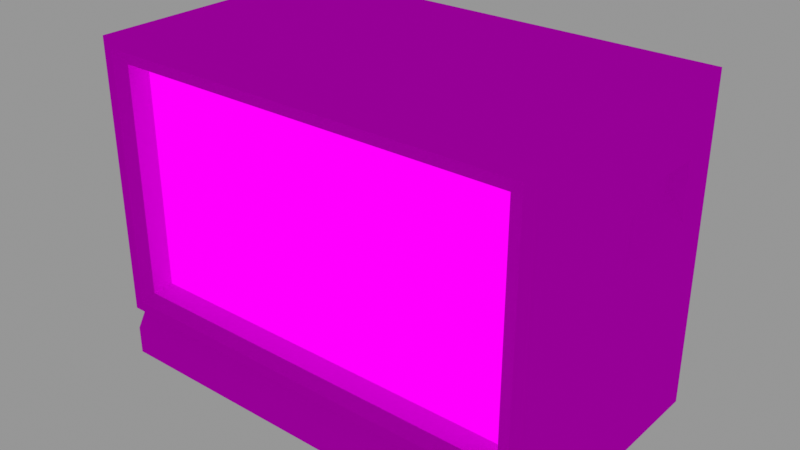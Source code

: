 # Source: 3d_computer.blend  (saved by Blender 4.0.36; exported with 4.5.12 LTS)
import bpy
from mathutils import Matrix  # noqa: F401  (used for matrix-valued properties, if any)

bpy.ops.wm.read_factory_settings(use_empty=True)
scene = bpy.context.scene
scene.name = 'Scene'

# ---- collections
col_crt = bpy.data.collections.new('crt'); scene.collection.children.link(col_crt)

# ---- images (referenced by path relative to the original .blend; pixels are not part of the script)
import os
ASSET_DIR = os.environ.get("B2B_ASSET_DIR", "")  # directory of the original .blend (textures are referenced by path, not embedded)
HERE = os.path.dirname(os.path.abspath(__file__))  # packed textures are extracted next to this script under _unpacked/

def load_image(name, relpath, width, height, colorspace="sRGB"):
    """Load a texture the original file referenced (path relative to the .blend, or extracted next to this script)."""
    p = next((c for c in (os.path.join(HERE, relpath), os.path.join(ASSET_DIR, relpath)) if relpath and os.path.exists(c)), "")
    if p:
        img = bpy.data.images.load(p, check_existing=True)
        img.name = name
    else:  # same state as the original file: an image datablock whose file is absent (Cycles renders it pink)
        img = bpy.data.images.new(name, width, height)
        img.source = "FILE"
        img.filepath = "//" + (relpath or name)
    img.colorspace_settings.name = colorspace
    return img
img_computer_texture_png = load_image('computer texture.png', 'computer texture.png', 1024, 1024, 'sRGB')

# ---- materials (node trees are filled in below, after node groups)
mat_computer = bpy.data.materials.new('computer')
mat_screen = bpy.data.materials.new('screen')

# ---- material node trees
mat_computer.use_nodes = True; mat_computer.node_tree.nodes.clear()
_N = mat_computer.node_tree.nodes; _L = mat_computer.node_tree.links
n0 = _N.new('ShaderNodeMapping'); n0.name = 'Mapping'; n0.location = (143, 147)
n0.inputs[2].default_value = (0.0, 0.0, 1.571)
n0.inputs[3].default_value = (-1.38, -1.38, -1.38)
n1 = _N.new('ShaderNodeTexCoord'); n1.name = 'Texture Coordinate'; n1.location = (-113, 141)
n2 = _N.new('ShaderNodeTexGradient'); n2.name = 'Gradient Texture'; n2.location = (323, 187)
n3 = _N.new('ShaderNodeAmbientOcclusion'); n3.name = 'Ambient Occlusion'; n3.location = (319, 424)
n3.samples = 128
n3.inputs[1].default_value = 4.0
n4 = _N.new('ShaderNodeOutputMaterial'); n4.name = 'Material Output'; n4.location = (1133, 78)
n5 = _N.new('ShaderNodeBsdfDiffuse'); n5.name = 'Diffuse BSDF'; n5.location = (903, 71)
n6 = _N.new('ShaderNodeMix'); n6.name = 'Mix'; n6.location = (534, 382)
n6.data_type = 'RGBA'
n6.blend_type = 'MULTIPLY'
n6.inputs[0].default_value = 0.7417
n7 = _N.new('ShaderNodeTexImage'); n7.name = 'Image Texture'; n7.location = (519, 56)
n7.image = img_computer_texture_png
_L.new(n0.outputs[0], n2.inputs[0])
_L.new(n1.outputs[0], n0.inputs[0])
_L.new(n3.outputs[0], n6.inputs[6])
_L.new(n2.outputs[0], n6.inputs[7])
_L.new(n5.outputs[0], n4.inputs[0])
_L.new(n7.outputs[0], n5.inputs[0])
n4.is_active_output = True
mat_screen.use_nodes = True; mat_screen.node_tree.nodes.clear()
_N = mat_screen.node_tree.nodes; _L = mat_screen.node_tree.links
n0 = _N.new('ShaderNodeBsdfPrincipled'); n0.name = 'Principled BSDF'; n0.location = (10, 300)
n0.inputs[3].default_value = 1.45
n1 = _N.new('ShaderNodeTexImage'); n1.name = 'Image Texture'; n1.location = (584, 320)
n1.image = img_computer_texture_png
n2 = _N.new('ShaderNodeOutputMaterial'); n2.name = 'Material Output'; n2.location = (923, 324)
_L.new(n1.outputs[0], n2.inputs[0])
n2.is_active_output = True

# ---- world
world_world = bpy.data.worlds.new('World'); scene.world = world_world
world_world.use_nodes = True; world_world.node_tree.nodes.clear()
_N = world_world.node_tree.nodes; _L = world_world.node_tree.links
n0 = _N.new('ShaderNodeOutputWorld'); n0.name = 'World Output'; n0.location = (300, 300)
n1 = _N.new('ShaderNodeBackground'); n1.name = 'Background'; n1.location = (10, 300)
n1.inputs[0].default_value = (0.308, 0.308, 0.308, 1.0)
_L.new(n1.outputs[0], n0.inputs[0])
n0.is_active_output = True
world_world.color = (0.05088, 0.05088, 0.05088)
world_world.use_sun_shadow = False
world_world.sun_shadow_jitter_overblur = 0.0

# ---- meshes
me_cube_001 = bpy.data.meshes.new('Cube.001')
me_cube_001.from_pydata([(-1.0, 0.0, 1.0), (-1.0, 0.0, 0.9), (-1.0, 1.0, 1.0), (-1.0, 1.0, 0.9), (1.0, 0.0, 1.0), (1.0, 0.0, 0.9), (1.0, 1.0, 1.0), (1.0, 1.0, 0.9), (0.9179, 0.0821, 0.9), (0.9179, 0.0821, -5.96e-08), (0.9821, 0.0821, 0.9), (0.9821, 0.0821, -5.96e-08), (0.9179, 0.0179, 0.9), (0.9179, 0.0179, -5.96e-08), (0.9821, 0.0179, -5.96e-08), (0.9821, 0.0179, 0.9), (0.9179, 0.9821, 0.9), (0.9179, 0.9821, -5.96e-08), (0.9821, 0.9821, 0.9), (0.9821, 0.9821, -5.96e-08), (0.9179, 0.9179, 0.9), (0.9179, 0.9179, -5.96e-08), (0.9821, 0.9179, -5.96e-08), (0.9821, 0.9179, 0.9), (-0.9821, 0.9821, 0.9), (-0.9821, 0.9821, -5.96e-08), (-0.9179, 0.9821, 0.9), (-0.9179, 0.9821, -5.96e-08), (-0.9821, 0.9179, 0.9), (-0.9821, 0.9179, -5.96e-08), (-0.9179, 0.9179, -5.96e-08), (-0.9179, 0.9179, 0.9), (-0.9821, 0.0821, 0.9), (-0.9821, 0.0821, -5.96e-08), (-0.9179, 0.0821, 0.9), (-0.9179, 0.0821, -5.96e-08), (-0.9821, 0.0179, 0.9), (-0.9821, 0.0179, -5.96e-08), (-0.9179, 0.0179, -5.96e-08), (-0.9179, 0.0179, 0.9)], [], [(0, 1, 3, 2), (2, 3, 7, 6), (6, 7, 5, 4), (4, 5, 1, 0), (2, 6, 4, 0), (7, 3, 1, 5), (10, 8, 9, 11), (15, 14, 13, 12), (18, 16, 17, 19), (10, 11, 14, 15), (23, 22, 21, 20), (9, 8, 12, 13), (18, 19, 22, 23), (17, 16, 20, 21), (26, 24, 25, 27), (31, 30, 29, 28), (26, 27, 30, 31), (25, 24, 28, 29), (34, 32, 33, 35), (39, 38, 37, 36), (34, 35, 38, 39), (33, 32, 36, 37)])
_uv = me_cube_001.uv_layers.new(name='UVMap')
_uv.uv.foreach_set('vector', [0.375, 0.0, 0.625, 0.0, 0.625, 0.25, 0.375, 0.25, 0.375, 0.25, 0.625, 0.25, 0.625, 0.5, 0.375, 0.5, 0.375, 0.5, 0.625, 0.5, 0.625, 0.75, 0.375, 0.75, 0.375, 0.75, 0.625, 0.75, 0.625, 1.0, 0.375, 1.0, 0.125, 0.5, 0.375, 0.5, 0.375, 0.75, 0.125, 0.75, 0.625, 0.5, 0.875, 0.5, 0.875, 0.75, 0.625, 0.75, 0.375, 0.75, 0.375, 1.0, 0.625, 1.0, 0.625, 0.75, 0.375, 0.75, 0.625, 0.75, 0.625, 1.0, 0.375, 1.0, 0.375, 0.75, 0.375, 1.0, 0.625, 1.0, 0.625, 0.75, 0.375, 0.75, 0.625, 0.75, 0.625, 0.75, 0.375, 0.75, 0.375, 0.75, 0.625, 0.75, 0.625, 1.0, 0.375, 1.0, 0.625, 1.0, 0.375, 1.0, 0.375, 1.0, 0.625, 1.0, 0.375, 0.75, 0.625, 0.75, 0.625, 0.75, 0.375, 0.75, 0.625, 1.0, 0.375, 1.0, 0.375, 1.0, 0.625, 1.0, 0.375, 0.75, 0.375, 1.0, 0.625, 1.0, 0.625, 0.75, 0.375, 0.75, 0.625, 0.75, 0.625, 1.0, 0.375, 1.0, 0.375, 0.75, 0.625, 0.75, 0.625, 0.75, 0.375, 0.75, 0.625, 1.0, 0.375, 1.0, 0.375, 1.0, 0.625, 1.0, 0.375, 0.75, 0.375, 1.0, 0.625, 1.0, 0.625, 0.75, 0.375, 0.75, 0.625, 0.75, 0.625, 1.0, 0.375, 1.0, 0.375, 0.75, 0.625, 0.75, 0.625, 0.75, 0.375, 0.75, 0.625, 1.0, 0.375, 1.0, 0.375, 1.0, 0.625, 1.0])
me_cube_001.update()
me_plane = bpy.data.meshes.new('Plane')
me_plane.from_pydata([(0.2133, 5.245e-09, -0.12), (0.2133, -5.245e-09, 0.12), (0.2403, -0.02753, -0.2016), (0.2403, -0.02753, 0.1477), (0.2403, -0.02753, -0.147), (0.2293, -0.02753, 0.1371), (0.2293, -0.02753, -0.1364), (0.2152, -0.02162, 0.1235), (0.2152, -0.02162, -0.1228), (0.2403, -0.02753, -0.1717), (0.2403, 0.02491, -0.1717), (0.2403, -0.01481, -0.1496), (0.2403, 0.02491, -0.1496), (0.2403, 0.02491, -0.147), (0.2403, 0.2564, -0.2016), (0.2403, 0.2564, 0.1477), (0.2403, 0.02491, 0.1477), (0.2403, 0.02491, -0.2016), (0.2403, 0.02491, 0.08284), (0.2403, 0.02491, 0.00363), (0.2403, 0.2564, 0.08284), (0.2403, 0.2564, 0.00363), (0.2403, 0.1151, 0.07457), (0.2403, 0.1151, 0.01191), (0.2403, 0.2175, 0.07457), (0.2403, 0.2175, 0.01191), (0.2234, 0.118, 0.07285), (0.2234, 0.118, 0.04126), (0.2234, 0.2147, 0.07285), (0.2234, 0.2147, 0.04126), (-0.2133, 5.245e-09, -0.12), (-0.2133, -5.245e-09, 0.12), (-0.2403, -0.02753, -0.2016), (-0.2403, -0.02753, 0.1477), (-0.2403, -0.02753, -0.147), (-0.2293, -0.02753, 0.1371), (-0.2293, -0.02753, -0.1364), (-0.2152, -0.02162, 0.1235), (-0.2152, -0.02162, -0.1228), (-0.2403, -0.02753, -0.1717), (-0.2403, 0.02491, -0.1717), (-0.2403, -0.01481, -0.1496), (-0.2403, 0.02491, -0.1496), (-0.2403, 0.02491, -0.147), (-0.2403, 0.2564, -0.2016), (-0.2403, 0.2564, 0.1477), (-0.2403, 0.02491, 0.1477), (-0.2403, 0.02491, -0.2016), (-0.2403, 0.02491, 0.08284), (-0.2403, 0.02491, 0.00363), (-0.2403, 0.2564, 0.08284), (-0.2403, 0.2564, 0.00363), (-0.2403, 0.1151, 0.07457), (-0.2403, 0.1151, 0.01191), (-0.2403, 0.2175, 0.07457), (-0.2403, 0.2175, 0.01191), (-0.2234, 0.118, 0.07285), (-0.2234, 0.118, 0.04126), (-0.2234, 0.2147, 0.07285), (-0.2234, 0.2147, 0.04126)], [], [(13, 16, 3, 4), (1, 31, 30, 0), (12, 13, 4, 11), (6, 5, 7, 8), (4, 3, 5, 6), (41, 11, 4, 34), (33, 35, 5, 3), (17, 10, 9, 2), (10, 12, 11, 9), (20, 15, 16, 18), (14, 21, 19, 17), (20, 18, 22, 24), (23, 25, 29, 27), (21, 20, 24, 25), (18, 19, 23, 22), (19, 21, 25, 23), (29, 28, 26, 27), (22, 23, 27, 26), (24, 22, 26, 28), (25, 24, 28, 29), (17, 19, 18, 16, 13, 12, 10), (51, 50, 20, 21), (15, 45, 46, 16), (1, 0, 8, 7), (7, 37, 31, 1), (50, 45, 15, 20), (44, 51, 21, 14), (47, 44, 14, 17), (39, 9, 11, 41), (32, 2, 9, 39), (35, 37, 7, 5), (8, 38, 36, 6), (6, 36, 34, 4), (46, 33, 3, 16), (2, 32, 47, 17), (43, 34, 33, 46), (42, 41, 34, 43), (36, 38, 37, 35), (34, 36, 35, 33), (47, 32, 39, 40), (40, 39, 41, 42), (50, 48, 46, 45), (44, 47, 49, 51), (50, 54, 52, 48), (53, 57, 59, 55), (51, 55, 54, 50), (48, 52, 53, 49), (49, 53, 55, 51), (59, 57, 56, 58), (52, 56, 57, 53), (54, 58, 56, 52), (55, 59, 58, 54), (47, 40, 42, 43, 46, 48, 49), (31, 37, 38, 30), (30, 38, 8, 0)])
me_plane.polygons.foreach_set('material_index', [0, 1, 0, 0, 0, 0, 0, 0, 0, 0, 0, 0, 0, 0, 0, 0, 0, 0, 0, 0, 0, 0, 0, 0, 0, 0, 0, 0, 0, 0, 0, 0, 0, 0, 0, 0, 0, 0, 0, 0, 0, 0, 0, 0, 0, 0, 0, 0, 0, 0, 0, 0, 0, 0, 0])
_uv = me_plane.uv_layers.new(name='UVMap')
_uv.uv.foreach_set('vector', [0.9172, 0.0935, 0.917, 0.5093, 0.899, 0.5106, 0.8978, 0.09106, 1.0, 1.0, 0.0001276, 1.0, 0.0001274, 2.259e-05, 1.0, 2.244e-05, 0.9176, 0.08058, 0.9172, 0.0935, 0.8978, 0.09106, 0.9018, 0.08411, 0.009645, 0.4164, 0.009852, 0.01605, 0.02163, 0.03613, 0.0215, 0.3963, 0.0004696, 0.4321, 0.0007472, 0.0004541, 0.009852, 0.01605, 0.009645, 0.4164, 0.4007, 0.4378, 0.0003408, 0.4381, 0.0004696, 0.4321, 0.4007, 0.4319, 0.4008, 0.000175, 0.3916, 0.01584, 0.009852, 0.01605, 0.0007472, 0.0004541, 0.9175, 0.001399, 0.9169, 0.04693, 0.8967, 0.04707, 0.898, 0.0008329, 0.9169, 0.04693, 0.9176, 0.08058, 0.9018, 0.08411, 0.8967, 0.04707, 0.9992, 0.413, 0.9994, 0.5092, 0.917, 0.5093, 0.918, 0.4142, 0.9998, 0.000175, 0.9998, 0.3044, 0.9186, 0.3032, 0.9175, 0.001399, 0.9992, 0.413, 0.918, 0.4142, 0.9488, 0.4012, 0.986, 0.4006, 0.9496, 0.3163, 0.9861, 0.3169, 0.9803, 0.3574, 0.955, 0.3572, 0.9998, 0.3044, 0.9992, 0.413, 0.986, 0.4006, 0.9861, 0.3169, 0.918, 0.4142, 0.9186, 0.3032, 0.9496, 0.3163, 0.9488, 0.4012, 0.9186, 0.3032, 0.9998, 0.3044, 0.9861, 0.3169, 0.9496, 0.3163, 0.9803, 0.3574, 0.9797, 0.3925, 0.9553, 0.3928, 0.955, 0.3572, 0.9488, 0.4012, 0.9496, 0.3163, 0.955, 0.3572, 0.9553, 0.3928, 0.986, 0.4006, 0.9488, 0.4012, 0.9553, 0.3928, 0.9797, 0.3925, 0.9861, 0.3169, 0.986, 0.4006, 0.9797, 0.3925, 0.9803, 0.3574, 0.9175, 0.001399, 0.9186, 0.3032, 0.918, 0.4142, 0.917, 0.5093, 0.9172, 0.0935, 0.9176, 0.08058, 0.9169, 0.04693, 0.4011, 0.208, 0.4011, 0.09373, 0.7934, 0.09373, 0.7934, 0.208, 0.4994, 0.5042, 0.4994, 0.8964, 0.4193, 0.8964, 0.4193, 0.5042, 0.02624, 0.04319, 0.02618, 0.3899, 0.0215, 0.3963, 0.02163, 0.03613, 0.02163, 0.03613, 0.3798, 0.03599, 0.3751, 0.04312, 0.02624, 0.04319, 0.4011, 0.09373, 0.4011, 0.000175, 0.7934, 0.000175, 0.7934, 0.09373, 0.4011, 0.5038, 0.4011, 0.208, 0.7934, 0.208, 0.7934, 0.5038, 0.5799, 0.8964, 0.4998, 0.8964, 0.4998, 0.5042, 0.5799, 0.5042, 0.4007, 0.4706, 0.0002409, 0.471, 0.0003408, 0.4381, 0.4007, 0.4378, 0.4008, 0.5146, 0.000175, 0.5151, 0.0002409, 0.471, 0.4007, 0.4706, 0.3916, 0.01584, 0.3798, 0.03599, 0.02163, 0.03613, 0.009852, 0.01605, 0.0215, 0.3963, 0.3797, 0.3962, 0.3915, 0.4163, 0.009645, 0.4164, 0.009645, 0.4164, 0.3915, 0.4163, 0.4007, 0.4319, 0.0004696, 0.4321, 0.4193, 0.8964, 0.4011, 0.8964, 0.4011, 0.5042, 0.4193, 0.5042, 0.598, 0.5042, 0.598, 0.8964, 0.5799, 0.8964, 0.5799, 0.5042, 0.8121, 0.4293, 0.7937, 0.4294, 0.7947, 0.000175, 0.8132, 0.0009258, 0.8124, 0.433, 0.7981, 0.4333, 0.7937, 0.4294, 0.8121, 0.4293, 0.3915, 0.4163, 0.3797, 0.3962, 0.3798, 0.03599, 0.3916, 0.01584, 0.4007, 0.4319, 0.3915, 0.4163, 0.3916, 0.01584, 0.4008, 0.000175, 0.8141, 0.5108, 0.7953, 0.5112, 0.7943, 0.4665, 0.8131, 0.4662, 0.8131, 0.4662, 0.7943, 0.4665, 0.7981, 0.4333, 0.8124, 0.433, 0.8954, 0.09851, 0.8136, 0.09691, 0.8132, 0.0009258, 0.8962, 0.0016, 0.8964, 0.5112, 0.8141, 0.5108, 0.8139, 0.2087, 0.8952, 0.2074, 0.8954, 0.09851, 0.882, 0.1109, 0.8446, 0.1101, 0.8136, 0.09691, 0.8451, 0.1955, 0.8505, 0.1543, 0.8759, 0.1544, 0.8816, 0.195, 0.8952, 0.2074, 0.8816, 0.195, 0.882, 0.1109, 0.8954, 0.09851, 0.8136, 0.09691, 0.8446, 0.1101, 0.8451, 0.1955, 0.8139, 0.2087, 0.8139, 0.2087, 0.8451, 0.1955, 0.8816, 0.195, 0.8952, 0.2074, 0.8759, 0.1544, 0.8505, 0.1543, 0.851, 0.1185, 0.8756, 0.119, 0.8446, 0.1101, 0.851, 0.1185, 0.8505, 0.1543, 0.8451, 0.1955, 0.882, 0.1109, 0.8756, 0.119, 0.851, 0.1185, 0.8446, 0.1101, 0.8816, 0.195, 0.8759, 0.1544, 0.8756, 0.119, 0.882, 0.1109, 0.8141, 0.5108, 0.8131, 0.4662, 0.8124, 0.433, 0.8121, 0.4293, 0.8132, 0.0009258, 0.8136, 0.09691, 0.8139, 0.2087, 0.3751, 0.04312, 0.3798, 0.03599, 0.3797, 0.3962, 0.3751, 0.3899, 0.3751, 0.3899, 0.3797, 0.3962, 0.0215, 0.3963, 0.02618, 0.3899])
me_plane.materials.append(mat_computer)
me_plane.materials.append(mat_screen)
me_plane.update()

# ---- objects
ob_table = bpy.data.objects.new('table', me_cube_001)
ob_plane = bpy.data.objects.new('Plane', me_plane)

# ---- transforms, parenting, visibility, modifiers, constraints
ob_table.location = (0.0, 0.0, 0.0)
ob_table.hide_viewport = True
ob_table.hide_render = True
_m = ob_table.modifiers.new('Bevel', 'BEVEL')
_m.width = 0.014
_m.width_pct = 0.014
ob_plane.location = (0.0, 0.0, 0.0)

# ---- collection membership
scene.collection.objects.link(ob_table)
col_crt.objects.link(ob_plane)

# ---- scene / render settings (as saved in the file)
scene.frame_start = 1; scene.frame_end = 250; scene.frame_set(1)
scene.render.engine = 'CYCLES'
scene.cycles.sampling_pattern = 'TABULATED_SOBOL'
scene.eevee.use_gtao = True
scene.view_settings.view_transform = 'Standard'
bpy.context.view_layer.update()

# ---- added for rendering (the .blend has no active camera): camera
cam_auto = bpy.data.cameras.new('AutoCamera')
cam_auto.lens = 50.0
cam_auto.sensor_width = 36.0
cam_auto.clip_end = 1000.0
ob_auto_camera = bpy.data.objects.new('AutoCamera', cam_auto)
scene.collection.objects.link(ob_auto_camera)
ob_auto_camera.location = (0.609245, -0.616641, 0.460468)
ob_auto_camera.rotation_euler = (1.09748, -7.21219e-08, 0.694738)
scene.camera = ob_auto_camera
bpy.context.view_layer.update()
